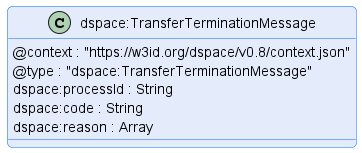

The diagram above was rendered by PlantUML. Its source (embedded in the PNG):
@startuml "transfer-termination-message"
!pragma layout smetana

!include ../../../common/style/diagram.styles.puml

hide empty description


class "dspace:TransferTerminationMessage" {
    @context : "https://w3id.org/dspace/v0.8/context.json"
    @type : "dspace:TransferTerminationMessage"
    dspace:processId : String
    dspace:code : String
    dspace:reason : Array
}

@enduml